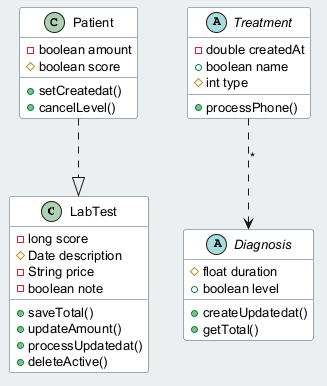

The diagram above was rendered by PlantUML. Its source (embedded in the PNG):
@startuml
skinparam backgroundColor #ECEFF1
skinparam classBackgroundColor #FFFFFF
skinparam classBorderColor #455A64
skinparam defaultFontSize 13
class LabTest {
  -long score
  #Date description
  -String price
  -boolean note
  +saveTotal()
  +updateAmount()
  +processUpdatedat()
  +deleteActive()
}
abstract class Diagnosis {
  #float duration
  +boolean level
  +createUpdatedat()
  +getTotal()
}
class Patient {
  -boolean amount
  #boolean score
  +setCreatedat()
  +cancelLevel()
}
abstract class Treatment {
  -double createdAt
  +boolean name
  #int type
  +processPhone()
}
Patient ..|> LabTest
Treatment ..> Diagnosis : "*"
@enduml